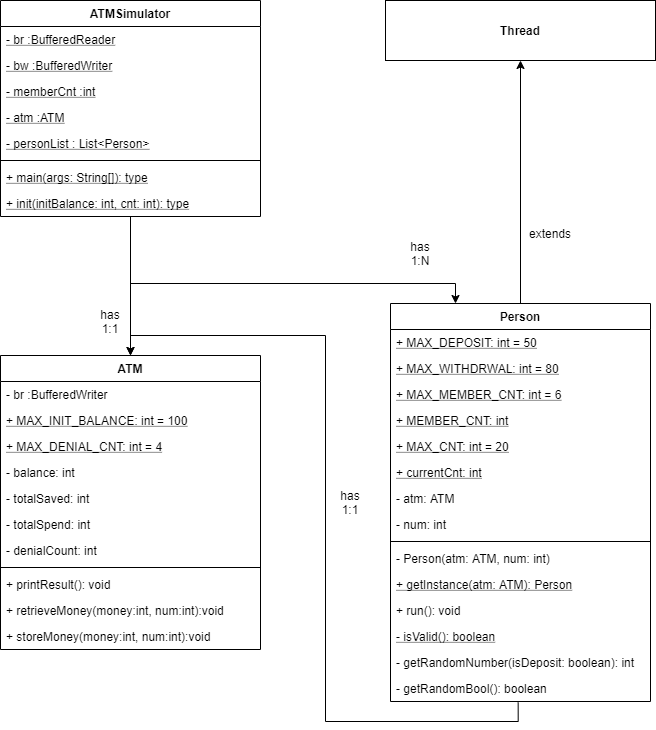

The diagram above was exported from draw.io. Its source (the exported page's mxGraphModel, read from the mxfile embedded in the PNG):
<mxGraphModel dx="1038" dy="548" grid="1" gridSize="10" guides="1" tooltips="1" connect="1" arrows="1" fold="1" page="1" pageScale="1" pageWidth="827" pageHeight="1169" math="0" shadow="0">
  <root>
    <mxCell id="0" />
    <mxCell id="1" parent="0" />
    <mxCell id="2" style="edgeStyle=orthogonalEdgeStyle;rounded=0;orthogonalLoop=1;jettySize=auto;html=1;entryX=0.5;entryY=0;entryDx=0;entryDy=0;" edge="1" source="4" target="36" parent="1">
      <mxGeometry relative="1" as="geometry" />
    </mxCell>
    <mxCell id="3" style="edgeStyle=orthogonalEdgeStyle;rounded=0;orthogonalLoop=1;jettySize=auto;html=1;entryX=0.25;entryY=0;entryDx=0;entryDy=0;" edge="1" source="4" target="15" parent="1">
      <mxGeometry relative="1" as="geometry">
        <Array as="points">
          <mxPoint x="240" y="332" />
          <mxPoint x="565" y="332" />
        </Array>
      </mxGeometry>
    </mxCell>
    <mxCell id="4" value="ATMSimulator" style="swimlane;fontStyle=1;align=center;verticalAlign=top;childLayout=stackLayout;horizontal=1;startSize=26;horizontalStack=0;resizeParent=1;resizeParentMax=0;resizeLast=0;collapsible=1;marginBottom=0;" vertex="1" parent="1">
      <mxGeometry x="110" y="49" width="260" height="216" as="geometry" />
    </mxCell>
    <mxCell id="5" value="- br :BufferedReader" style="text;strokeColor=none;fillColor=none;align=left;verticalAlign=top;spacingLeft=4;spacingRight=4;overflow=hidden;rotatable=0;points=[[0,0.5],[1,0.5]];portConstraint=eastwest;fontStyle=4" vertex="1" parent="4">
      <mxGeometry y="26" width="260" height="26" as="geometry" />
    </mxCell>
    <mxCell id="6" value="- bw :BufferedWriter" style="text;strokeColor=none;fillColor=none;align=left;verticalAlign=top;spacingLeft=4;spacingRight=4;overflow=hidden;rotatable=0;points=[[0,0.5],[1,0.5]];portConstraint=eastwest;fontStyle=4" vertex="1" parent="4">
      <mxGeometry y="52" width="260" height="26" as="geometry" />
    </mxCell>
    <mxCell id="7" value="- memberCnt :int" style="text;strokeColor=none;fillColor=none;align=left;verticalAlign=top;spacingLeft=4;spacingRight=4;overflow=hidden;rotatable=0;points=[[0,0.5],[1,0.5]];portConstraint=eastwest;fontStyle=4" vertex="1" parent="4">
      <mxGeometry y="78" width="260" height="26" as="geometry" />
    </mxCell>
    <mxCell id="8" value="- atm :ATM" style="text;strokeColor=none;fillColor=none;align=left;verticalAlign=top;spacingLeft=4;spacingRight=4;overflow=hidden;rotatable=0;points=[[0,0.5],[1,0.5]];portConstraint=eastwest;fontStyle=4" vertex="1" parent="4">
      <mxGeometry y="104" width="260" height="26" as="geometry" />
    </mxCell>
    <mxCell id="9" value="- personList : List&lt;Person&gt;" style="text;strokeColor=none;fillColor=none;align=left;verticalAlign=top;spacingLeft=4;spacingRight=4;overflow=hidden;rotatable=0;points=[[0,0.5],[1,0.5]];portConstraint=eastwest;fontStyle=4" vertex="1" parent="4">
      <mxGeometry y="130" width="260" height="26" as="geometry" />
    </mxCell>
    <mxCell id="10" value="" style="line;strokeWidth=1;fillColor=none;align=left;verticalAlign=middle;spacingTop=-1;spacingLeft=3;spacingRight=3;rotatable=0;labelPosition=right;points=[];portConstraint=eastwest;" vertex="1" parent="4">
      <mxGeometry y="156" width="260" height="8" as="geometry" />
    </mxCell>
    <mxCell id="11" value="+ main(args: String[]): type" style="text;strokeColor=none;fillColor=none;align=left;verticalAlign=top;spacingLeft=4;spacingRight=4;overflow=hidden;rotatable=0;points=[[0,0.5],[1,0.5]];portConstraint=eastwest;fontStyle=4" vertex="1" parent="4">
      <mxGeometry y="164" width="260" height="26" as="geometry" />
    </mxCell>
    <mxCell id="12" value="+ init(initBalance: int, cnt: int): type" style="text;strokeColor=none;fillColor=none;align=left;verticalAlign=top;spacingLeft=4;spacingRight=4;overflow=hidden;rotatable=0;points=[[0,0.5],[1,0.5]];portConstraint=eastwest;fontStyle=4" vertex="1" parent="4">
      <mxGeometry y="190" width="260" height="26" as="geometry" />
    </mxCell>
    <mxCell id="13" style="edgeStyle=orthogonalEdgeStyle;rounded=0;orthogonalLoop=1;jettySize=auto;html=1;entryX=0.5;entryY=0;entryDx=0;entryDy=0;exitX=0.491;exitY=1.038;exitDx=0;exitDy=0;exitPerimeter=0;" edge="1" source="30" target="36" parent="1">
      <mxGeometry relative="1" as="geometry" />
    </mxCell>
    <mxCell id="14" style="edgeStyle=orthogonalEdgeStyle;rounded=0;orthogonalLoop=1;jettySize=auto;html=1;exitX=0.5;exitY=0;exitDx=0;exitDy=0;entryX=0.5;entryY=1;entryDx=0;entryDy=0;" edge="1" source="15" target="33" parent="1">
      <mxGeometry relative="1" as="geometry" />
    </mxCell>
    <mxCell id="15" value="Person" style="swimlane;fontStyle=1;align=center;verticalAlign=top;childLayout=stackLayout;horizontal=1;startSize=26;horizontalStack=0;resizeParent=1;resizeParentMax=0;resizeLast=0;collapsible=1;marginBottom=0;" vertex="1" parent="1">
      <mxGeometry x="500" y="352" width="260" height="398" as="geometry" />
    </mxCell>
    <mxCell id="16" value="+ MAX_DEPOSIT: int = 50" style="text;strokeColor=none;fillColor=none;align=left;verticalAlign=top;spacingLeft=4;spacingRight=4;overflow=hidden;rotatable=0;points=[[0,0.5],[1,0.5]];portConstraint=eastwest;fontStyle=4" vertex="1" parent="15">
      <mxGeometry y="26" width="260" height="26" as="geometry" />
    </mxCell>
    <mxCell id="17" value="+ MAX_WITHDRWAL: int = 80" style="text;strokeColor=none;fillColor=none;align=left;verticalAlign=top;spacingLeft=4;spacingRight=4;overflow=hidden;rotatable=0;points=[[0,0.5],[1,0.5]];portConstraint=eastwest;fontStyle=4" vertex="1" parent="15">
      <mxGeometry y="52" width="260" height="26" as="geometry" />
    </mxCell>
    <mxCell id="18" value="+ MAX_MEMBER_CNT: int = 6" style="text;strokeColor=none;fillColor=none;align=left;verticalAlign=top;spacingLeft=4;spacingRight=4;overflow=hidden;rotatable=0;points=[[0,0.5],[1,0.5]];portConstraint=eastwest;fontStyle=4" vertex="1" parent="15">
      <mxGeometry y="78" width="260" height="26" as="geometry" />
    </mxCell>
    <mxCell id="19" value="+ MEMBER_CNT: int" style="text;strokeColor=none;fillColor=none;align=left;verticalAlign=top;spacingLeft=4;spacingRight=4;overflow=hidden;rotatable=0;points=[[0,0.5],[1,0.5]];portConstraint=eastwest;fontStyle=4" vertex="1" parent="15">
      <mxGeometry y="104" width="260" height="26" as="geometry" />
    </mxCell>
    <mxCell id="20" value="+ MAX_CNT: int = 20" style="text;strokeColor=none;fillColor=none;align=left;verticalAlign=top;spacingLeft=4;spacingRight=4;overflow=hidden;rotatable=0;points=[[0,0.5],[1,0.5]];portConstraint=eastwest;fontStyle=4" vertex="1" parent="15">
      <mxGeometry y="130" width="260" height="26" as="geometry" />
    </mxCell>
    <mxCell id="21" value="+ currentCnt: int" style="text;strokeColor=none;fillColor=none;align=left;verticalAlign=top;spacingLeft=4;spacingRight=4;overflow=hidden;rotatable=0;points=[[0,0.5],[1,0.5]];portConstraint=eastwest;fontStyle=4" vertex="1" parent="15">
      <mxGeometry y="156" width="260" height="26" as="geometry" />
    </mxCell>
    <mxCell id="22" value="- atm: ATM" style="text;strokeColor=none;fillColor=none;align=left;verticalAlign=top;spacingLeft=4;spacingRight=4;overflow=hidden;rotatable=0;points=[[0,0.5],[1,0.5]];portConstraint=eastwest;" vertex="1" parent="15">
      <mxGeometry y="182" width="260" height="26" as="geometry" />
    </mxCell>
    <mxCell id="23" value="- num: int" style="text;strokeColor=none;fillColor=none;align=left;verticalAlign=top;spacingLeft=4;spacingRight=4;overflow=hidden;rotatable=0;points=[[0,0.5],[1,0.5]];portConstraint=eastwest;" vertex="1" parent="15">
      <mxGeometry y="208" width="260" height="26" as="geometry" />
    </mxCell>
    <mxCell id="24" value="" style="line;strokeWidth=1;fillColor=none;align=left;verticalAlign=middle;spacingTop=-1;spacingLeft=3;spacingRight=3;rotatable=0;labelPosition=right;points=[];portConstraint=eastwest;" vertex="1" parent="15">
      <mxGeometry y="234" width="260" height="8" as="geometry" />
    </mxCell>
    <mxCell id="25" value="- Person(atm: ATM, num: int)" style="text;strokeColor=none;fillColor=none;align=left;verticalAlign=top;spacingLeft=4;spacingRight=4;overflow=hidden;rotatable=0;points=[[0,0.5],[1,0.5]];portConstraint=eastwest;" vertex="1" parent="15">
      <mxGeometry y="242" width="260" height="26" as="geometry" />
    </mxCell>
    <mxCell id="26" value="+ getInstance(atm: ATM): Person" style="text;strokeColor=none;fillColor=none;align=left;verticalAlign=top;spacingLeft=4;spacingRight=4;overflow=hidden;rotatable=0;points=[[0,0.5],[1,0.5]];portConstraint=eastwest;fontStyle=4" vertex="1" parent="15">
      <mxGeometry y="268" width="260" height="26" as="geometry" />
    </mxCell>
    <mxCell id="27" value="+ run(): void" style="text;strokeColor=none;fillColor=none;align=left;verticalAlign=top;spacingLeft=4;spacingRight=4;overflow=hidden;rotatable=0;points=[[0,0.5],[1,0.5]];portConstraint=eastwest;" vertex="1" parent="15">
      <mxGeometry y="294" width="260" height="26" as="geometry" />
    </mxCell>
    <mxCell id="28" value="- isValid(): boolean" style="text;strokeColor=none;fillColor=none;align=left;verticalAlign=top;spacingLeft=4;spacingRight=4;overflow=hidden;rotatable=0;points=[[0,0.5],[1,0.5]];portConstraint=eastwest;fontStyle=4" vertex="1" parent="15">
      <mxGeometry y="320" width="260" height="26" as="geometry" />
    </mxCell>
    <mxCell id="29" value="- getRandomNumber(isDeposit: boolean): int" style="text;strokeColor=none;fillColor=none;align=left;verticalAlign=top;spacingLeft=4;spacingRight=4;overflow=hidden;rotatable=0;points=[[0,0.5],[1,0.5]];portConstraint=eastwest;" vertex="1" parent="15">
      <mxGeometry y="346" width="260" height="26" as="geometry" />
    </mxCell>
    <mxCell id="30" value="- getRandomBool(): boolean" style="text;strokeColor=none;fillColor=none;align=left;verticalAlign=top;spacingLeft=4;spacingRight=4;overflow=hidden;rotatable=0;points=[[0,0.5],[1,0.5]];portConstraint=eastwest;" vertex="1" parent="15">
      <mxGeometry y="372" width="260" height="26" as="geometry" />
    </mxCell>
    <mxCell id="31" value="has&lt;br&gt;1:1" style="text;html=1;strokeColor=none;fillColor=none;align=center;verticalAlign=middle;whiteSpace=wrap;rounded=0;" vertex="1" parent="1">
      <mxGeometry x="440" y="541" width="40" height="20" as="geometry" />
    </mxCell>
    <mxCell id="32" value="has&lt;br&gt;1:1" style="text;html=1;strokeColor=none;fillColor=none;align=center;verticalAlign=middle;whiteSpace=wrap;rounded=0;" vertex="1" parent="1">
      <mxGeometry x="200" y="360" width="40" height="20" as="geometry" />
    </mxCell>
    <mxCell id="33" value="&lt;b&gt;Thread&lt;/b&gt;" style="rounded=0;whiteSpace=wrap;html=1;" vertex="1" parent="1">
      <mxGeometry x="495" y="49" width="270" height="60" as="geometry" />
    </mxCell>
    <mxCell id="34" value="extends" style="text;html=1;strokeColor=none;fillColor=none;align=center;verticalAlign=middle;whiteSpace=wrap;rounded=0;" vertex="1" parent="1">
      <mxGeometry x="640" y="272" width="40" height="20" as="geometry" />
    </mxCell>
    <mxCell id="35" value="has&lt;br&gt;1:N" style="text;html=1;strokeColor=none;fillColor=none;align=center;verticalAlign=middle;whiteSpace=wrap;rounded=0;" vertex="1" parent="1">
      <mxGeometry x="510" y="292" width="40" height="20" as="geometry" />
    </mxCell>
    <mxCell id="36" value="ATM" style="swimlane;fontStyle=1;align=center;verticalAlign=top;childLayout=stackLayout;horizontal=1;startSize=26;horizontalStack=0;resizeParent=1;resizeParentMax=0;resizeLast=0;collapsible=1;marginBottom=0;" vertex="1" parent="1">
      <mxGeometry x="110" y="404" width="260" height="294" as="geometry" />
    </mxCell>
    <mxCell id="37" value="- br :BufferedWriter" style="text;strokeColor=none;fillColor=none;align=left;verticalAlign=top;spacingLeft=4;spacingRight=4;overflow=hidden;rotatable=0;points=[[0,0.5],[1,0.5]];portConstraint=eastwest;fontStyle=0" vertex="1" parent="36">
      <mxGeometry y="26" width="260" height="26" as="geometry" />
    </mxCell>
    <mxCell id="38" value="+ MAX_INIT_BALANCE: int = 100" style="text;strokeColor=none;fillColor=none;align=left;verticalAlign=top;spacingLeft=4;spacingRight=4;overflow=hidden;rotatable=0;points=[[0,0.5],[1,0.5]];portConstraint=eastwest;fontStyle=4" vertex="1" parent="36">
      <mxGeometry y="52" width="260" height="26" as="geometry" />
    </mxCell>
    <mxCell id="39" value="+ MAX_DENIAL_CNT: int = 4" style="text;strokeColor=none;fillColor=none;align=left;verticalAlign=top;spacingLeft=4;spacingRight=4;overflow=hidden;rotatable=0;points=[[0,0.5],[1,0.5]];portConstraint=eastwest;fontStyle=4" vertex="1" parent="36">
      <mxGeometry y="78" width="260" height="26" as="geometry" />
    </mxCell>
    <mxCell id="40" value="- balance: int" style="text;strokeColor=none;fillColor=none;align=left;verticalAlign=top;spacingLeft=4;spacingRight=4;overflow=hidden;rotatable=0;points=[[0,0.5],[1,0.5]];portConstraint=eastwest;fontStyle=0" vertex="1" parent="36">
      <mxGeometry y="104" width="260" height="26" as="geometry" />
    </mxCell>
    <mxCell id="41" value="- totalSaved: int" style="text;strokeColor=none;fillColor=none;align=left;verticalAlign=top;spacingLeft=4;spacingRight=4;overflow=hidden;rotatable=0;points=[[0,0.5],[1,0.5]];portConstraint=eastwest;fontStyle=0" vertex="1" parent="36">
      <mxGeometry y="130" width="260" height="26" as="geometry" />
    </mxCell>
    <mxCell id="42" value="- totalSpend: int" style="text;strokeColor=none;fillColor=none;align=left;verticalAlign=top;spacingLeft=4;spacingRight=4;overflow=hidden;rotatable=0;points=[[0,0.5],[1,0.5]];portConstraint=eastwest;fontStyle=0" vertex="1" parent="36">
      <mxGeometry y="156" width="260" height="26" as="geometry" />
    </mxCell>
    <mxCell id="43" value="- denialCount: int" style="text;strokeColor=none;fillColor=none;align=left;verticalAlign=top;spacingLeft=4;spacingRight=4;overflow=hidden;rotatable=0;points=[[0,0.5],[1,0.5]];portConstraint=eastwest;fontStyle=0" vertex="1" parent="36">
      <mxGeometry y="182" width="260" height="26" as="geometry" />
    </mxCell>
    <mxCell id="44" value="" style="line;strokeWidth=1;fillColor=none;align=left;verticalAlign=middle;spacingTop=-1;spacingLeft=3;spacingRight=3;rotatable=0;labelPosition=right;points=[];portConstraint=eastwest;" vertex="1" parent="36">
      <mxGeometry y="208" width="260" height="8" as="geometry" />
    </mxCell>
    <mxCell id="45" value="+ printResult(): void" style="text;strokeColor=none;fillColor=none;align=left;verticalAlign=top;spacingLeft=4;spacingRight=4;overflow=hidden;rotatable=0;points=[[0,0.5],[1,0.5]];portConstraint=eastwest;fontStyle=0" vertex="1" parent="36">
      <mxGeometry y="216" width="260" height="26" as="geometry" />
    </mxCell>
    <mxCell id="46" value="+ retrieveMoney(money:int, num:int):void" style="text;strokeColor=none;fillColor=none;align=left;verticalAlign=top;spacingLeft=4;spacingRight=4;overflow=hidden;rotatable=0;points=[[0,0.5],[1,0.5]];portConstraint=eastwest;fontStyle=0" vertex="1" parent="36">
      <mxGeometry y="242" width="260" height="26" as="geometry" />
    </mxCell>
    <mxCell id="47" value="+ storeMoney(money:int, num:int):void" style="text;strokeColor=none;fillColor=none;align=left;verticalAlign=top;spacingLeft=4;spacingRight=4;overflow=hidden;rotatable=0;points=[[0,0.5],[1,0.5]];portConstraint=eastwest;fontStyle=0" vertex="1" parent="36">
      <mxGeometry y="268" width="260" height="26" as="geometry" />
    </mxCell>
  </root>
</mxGraphModel>